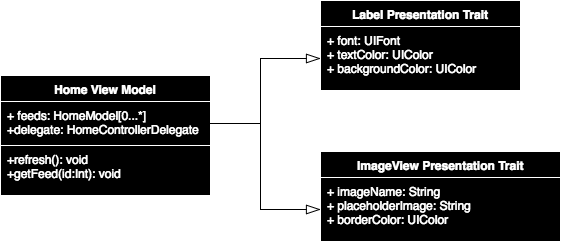

The diagram above was exported from draw.io. Its source (the exported page's mxGraphModel, read from the mxfile embedded in the PNG):
<mxGraphModel dx="950" dy="483" grid="1" gridSize="10" guides="1" tooltips="1" connect="1" arrows="1" fold="1" page="1" pageScale="1" pageWidth="850" pageHeight="1100" background="#FFFFFF" math="0" shadow="0">
  <root>
    <mxCell id="0" />
    <mxCell id="1" parent="0" />
    <mxCell id="2" value="&lt;font color=&quot;#ffffff&quot;&gt;Home View Model&lt;/font&gt;" style="swimlane;html=1;fontStyle=1;align=center;verticalAlign=top;childLayout=stackLayout;horizontal=1;startSize=26;horizontalStack=0;resizeParent=1;resizeLast=0;collapsible=1;marginBottom=0;swimlaneFillColor=#ffffff;strokeColor=#FFFFFF;strokeWidth=1;fillColor=#000000;gradientColor=none;" vertex="1" parent="1">
      <mxGeometry x="200" y="110" width="210" height="120" as="geometry" />
    </mxCell>
    <mxCell id="3" value="&lt;font color=&quot;#ffffff&quot;&gt;+ feeds: HomeModel[0...*]&lt;/font&gt;&lt;div&gt;&lt;font color=&quot;#ffffff&quot;&gt;+delegate: HomeControllerDelegate&lt;/font&gt;&lt;/div&gt;" style="text;html=1;strokeColor=#FFFFFF;fillColor=#000000;align=left;verticalAlign=top;spacingLeft=4;spacingRight=4;whiteSpace=wrap;overflow=hidden;rotatable=0;points=[[0,0.5],[1,0.5]];portConstraint=eastwest;" vertex="1" parent="2">
      <mxGeometry y="26" width="210" height="44" as="geometry" />
    </mxCell>
    <mxCell id="5" value="&lt;font color=&quot;#ffffff&quot;&gt;+refresh(): void&lt;/font&gt;&lt;div&gt;&lt;font color=&quot;#ffffff&quot;&gt;+getFeed(id:Int): void&lt;/font&gt;&lt;/div&gt;&lt;div&gt;&lt;br&gt;&lt;/div&gt;" style="text;html=1;strokeColor=#FFFFFF;fillColor=#000000;align=left;verticalAlign=top;spacingLeft=4;spacingRight=4;whiteSpace=wrap;overflow=hidden;rotatable=0;points=[[0,0.5],[1,0.5]];portConstraint=eastwest;" vertex="1" parent="2">
      <mxGeometry y="70" width="210" height="50" as="geometry" />
    </mxCell>
    <mxCell id="6" value="&lt;font color=&quot;#ffffff&quot;&gt;Label Presentation Trait&lt;/font&gt;" style="swimlane;html=1;fontStyle=1;align=center;verticalAlign=top;childLayout=stackLayout;horizontal=1;startSize=26;horizontalStack=0;resizeParent=1;resizeLast=0;collapsible=1;marginBottom=0;swimlaneFillColor=#ffffff;strokeColor=#FFFFFF;strokeWidth=1;fillColor=#000000;gradientColor=none;" vertex="1" parent="1">
      <mxGeometry x="520" y="35" width="200" height="90" as="geometry" />
    </mxCell>
    <mxCell id="7" value="&lt;font color=&quot;#ffffff&quot;&gt;+ font: UIFont&lt;/font&gt;&lt;div&gt;&lt;font color=&quot;#ffffff&quot;&gt;+ textColor: UIColor&lt;/font&gt;&lt;/div&gt;&lt;div&gt;&lt;font color=&quot;#ffffff&quot;&gt;+ backgroundColor: UIColor&lt;/font&gt;&lt;/div&gt;" style="text;html=1;strokeColor=#FFFFFF;fillColor=#000000;align=left;verticalAlign=top;spacingLeft=4;spacingRight=4;whiteSpace=wrap;overflow=hidden;rotatable=0;points=[[0,0.5],[1,0.5]];portConstraint=eastwest;" vertex="1" parent="6">
      <mxGeometry y="26" width="200" height="64" as="geometry" />
    </mxCell>
    <mxCell id="10" value="&lt;font color=&quot;#ffffff&quot;&gt;ImageView Presentation Trait&lt;/font&gt;" style="swimlane;html=1;fontStyle=1;align=center;verticalAlign=top;childLayout=stackLayout;horizontal=1;startSize=26;horizontalStack=0;resizeParent=1;resizeLast=0;collapsible=1;marginBottom=0;swimlaneFillColor=#ffffff;strokeColor=#FFFFFF;strokeWidth=1;fillColor=#000000;gradientColor=none;" vertex="1" parent="1">
      <mxGeometry x="520" y="186" width="240" height="90" as="geometry" />
    </mxCell>
    <mxCell id="11" value="&lt;font color=&quot;#ffffff&quot;&gt;+ imageName: String&lt;/font&gt;&lt;div&gt;&lt;font color=&quot;#ffffff&quot;&gt;+ placeholderImage: String&lt;/font&gt;&lt;/div&gt;&lt;div&gt;&lt;font color=&quot;#ffffff&quot;&gt;+ borderColor: UIColor&lt;/font&gt;&lt;/div&gt;" style="text;html=1;strokeColor=#FFFFFF;fillColor=#000000;align=left;verticalAlign=top;spacingLeft=4;spacingRight=4;whiteSpace=wrap;overflow=hidden;rotatable=0;points=[[0,0.5],[1,0.5]];portConstraint=eastwest;gradientColor=none;" vertex="1" parent="10">
      <mxGeometry y="26" width="240" height="64" as="geometry" />
    </mxCell>
    <mxCell id="16" style="edgeStyle=orthogonalEdgeStyle;rounded=0;html=1;exitX=1;exitY=0.5;entryX=0;entryY=0.5;startArrow=none;startFill=0;endArrow=blockThin;endFill=0;jettySize=auto;orthogonalLoop=1;strokeColor=#000000;strokeWidth=1;gradientColor=#ffffff;comic=0;shadow=0;endSize=12;" edge="1" parent="1" source="3" target="7">
      <mxGeometry relative="1" as="geometry" />
    </mxCell>
    <mxCell id="17" style="edgeStyle=orthogonalEdgeStyle;rounded=0;comic=0;html=1;exitX=1;exitY=0.5;entryX=0;entryY=0.5;shadow=0;startArrow=none;startFill=0;endArrow=blockThin;endFill=0;endSize=12;jettySize=auto;orthogonalLoop=1;strokeColor=#000000;strokeWidth=1;gradientColor=#ffffff;" edge="1" parent="1" source="3" target="11">
      <mxGeometry relative="1" as="geometry" />
    </mxCell>
  </root>
</mxGraphModel>